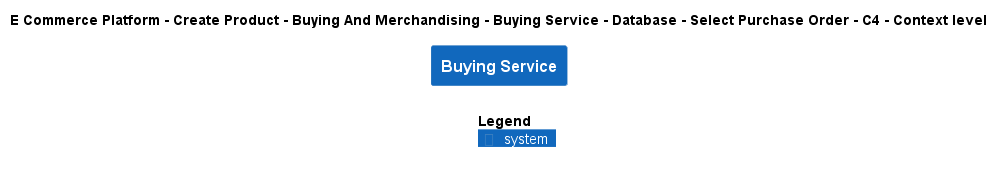

The diagram above was rendered by PlantUML. Its source (embedded in the PNG):
@startuml
!include ..\..\..\..\..\..\..\..\..\.c4s\C4_Context.puml

AddElementTag("c4interflow:lifecycle:new", $bgColor=green, $fontColor=#ffffff, $borderColor=green, $shadowing="False")
AddElementTag("c4interflow:lifecycle:changed", $bgColor=orange, $fontColor=#ffffff, $borderColor=orange, $shadowing="False")
AddElementTag("c4interflow:lifecycle:removed", $bgColor=red, $fontColor=#ffffff, $borderColor=red, $shadowing="False")

AddRelTag("c4interflow:lifecycle:new", $textColor=green, $lineColor=green)
AddRelTag("c4interflow:lifecycle:changed", $textColor=orange, $lineColor=orange)
AddRelTag("c4interflow:lifecycle:removed", $textColor=red, $lineColor=red)

SHOW_PERSON_PORTRAIT()
LAYOUT_TOP_DOWN()

skinparam linetype polyline

title E Commerce Platform - Create Product - Buying And Merchandising - Buying Service - Database - Select Purchase Order - C4 - Context level

System(ECommercePlatform.CreateProduct.BuyingAndMerchandising.SoftwareSystems.BuyingService, "Buying Service", "")



SHOW_LEGEND()
@enduml